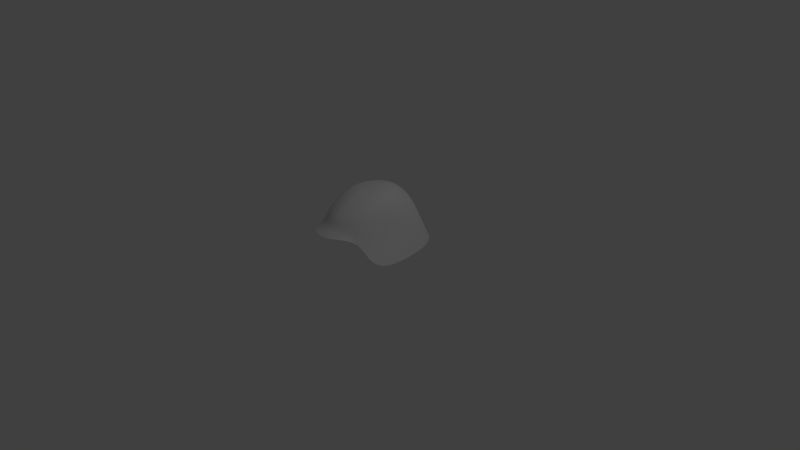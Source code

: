 # Source: helmet.blend  (saved by Blender 2.69.0; exported with 4.5.12 LTS)
import bpy
from mathutils import Matrix  # noqa: F401  (used for matrix-valued properties, if any)

bpy.ops.wm.read_factory_settings(use_empty=True)
scene = bpy.context.scene
scene.name = 'Scene'

# ---- collections
col_collection_1 = bpy.data.collections.new('Collection 1'); scene.collection.children.link(col_collection_1)

# ---- world
world_world = bpy.data.worlds.new('World'); scene.world = world_world
world_world.color = (0.05088, 0.05088, 0.05088)
world_world.use_sun_shadow = False
world_world.sun_shadow_jitter_overblur = 0.0
world_world.cycles.sampling_method = 'MANUAL'
world_world.cycles.sample_map_resolution = 256

# ---- cameras
cam_camera = bpy.data.cameras.new('Camera')
cam_camera.clip_end = 100.0
cam_camera.lens = 35.0
cam_camera.sensor_width = 32.0
cam_camera.sensor_height = 18.0
cam_camera.ortho_scale = 7.314
cam_camera.dof.focus_distance = 0.0
cam_camera.dof.aperture_fstop = 128.0

# ---- lights
light_lamp = bpy.data.lights.new('Lamp', 'POINT')
light_lamp.transmission_factor = 0.0
light_lamp.cutoff_distance = 30.0
light_lamp.energy = 100.0
light_lamp.shadow_buffer_clip_start = 1.001
light_lamp.shadow_soft_size = 0.1
light_lamp.shadow_maximum_resolution = 0.006
light_lamp.use_absolute_resolution = True
light_lamp.cycles.use_multiple_importance_sampling = False

# ---- meshes
me_sphere = bpy.data.meshes.new('Sphere')
me_sphere.from_pydata([(-1.456e-07, 0.342, 0.9397), (-1.307e-07, 0.4954, 0.766), (-1.009e-07, 0.5861, 0.5), (-1.605e-07, 0.7201, 0.1735), (0.06318, 0.316, 0.9397), (0.1783, 0.4935, 0.766), (0.2637, 0.5639, 0.5), (0.3092, 0.7098, 0.1736), (0.1741, 0.2418, 0.9397), (0.2673, 0.398, 0.766), (0.3909, 0.4623, 0.5), (0.4543, 0.5569, 0.1736), (-2.905e-07, -5.778e-08, 0.9734), (0.2483, 0.1309, 0.9397), (0.3748, 0.1952, 0.766), (0.4752, 0.2505, 0.5), (0.5538, 0.3769, 0.1736), (0.2743, -5.63e-09, 0.9397), (0.4032, 1.672e-08, 0.766), (0.4825, -5.778e-08, 0.5), (0.6184, 1.821e-09, 0.1736), (0.2483, -0.1309, 0.9397), (0.3732, -0.246, 0.766), (0.4399, -0.3314, 0.5), (0.6066, -0.3769, 0.1736), (0.1741, -0.2418, 0.9397), (0.2859, -0.4545, 0.766), (0.3545, -0.5464, 0.5), (0.5042, -0.5122, 0.2901), (0.06318, -0.316, 0.9397), (0.1783, -0.5493, 0.766), (0.2231, -0.6088, 0.5899), (0.2508, -0.7347, 0.5588), (-1.68e-07, -0.342, 0.9397), (-1.456e-07, -0.6461, 0.766), (-1.307e-07, -0.7003, 0.6465), (-1.605e-07, -0.8778, 0.5588)], [], [(3, 2, 6, 7), (2, 1, 5, 6), (1, 0, 4, 5), (7, 6, 10, 11), (6, 5, 9, 10), (5, 4, 8, 9), (11, 10, 15, 16), (10, 9, 14, 15), (9, 8, 13, 14), (16, 15, 19, 20), (15, 14, 18, 19), (14, 13, 17, 18), (20, 19, 23, 24), (19, 18, 22, 23), (18, 17, 21, 22), (24, 23, 27, 28), (23, 22, 26, 27), (22, 21, 25, 26), (27, 26, 30, 31), (26, 25, 29, 30), (32, 31, 35, 36), (31, 30, 34, 35), (30, 29, 33, 34), (0, 12, 4), (4, 12, 8), (8, 12, 13), (13, 12, 17), (17, 12, 21), (21, 12, 25), (25, 12, 29), (29, 12, 33), (31, 32, 27)])
me_sphere.use_remesh_preserve_volume = False
me_sphere.use_remesh_preserve_attributes = False
me_sphere.use_mirror_vertex_groups = False
me_sphere.update()

# ---- objects
ob_sphere = bpy.data.objects.new('Sphere', me_sphere)
ob_lamp = bpy.data.objects.new('Lamp', light_lamp)
ob_camera = bpy.data.objects.new('Camera', cam_camera)

# ---- transforms, parenting, visibility, modifiers, constraints
ob_sphere.location = (0.0, 0.0, 0.0)
ob_sphere.lineart.crease_threshold = 0.0
_m = ob_sphere.modifiers.new('Mirror', 'MIRROR')
_m = ob_sphere.modifiers.new('Subsurf', 'SUBSURF')
_m.uv_smooth = 'PRESERVE_CORNERS'
_m.quality = 2
_m.levels = 3
_m.show_only_control_edges = False
ob_lamp.location = (4.076, 1.005, 5.904)
ob_lamp.rotation_euler = (0.6503, 0.05522, 1.866)
ob_lamp.lock_rotations_4d = False
ob_lamp.empty_display_type = 'ARROWS'
ob_lamp.color = (0.0, 0.0, 0.0, 0.0)
ob_lamp.lineart.crease_threshold = 0.0
ob_camera.location = (7.481, -6.508, 5.344)
ob_camera.rotation_euler = (1.109, 0.01082, 0.8149)
ob_camera.lock_rotations_4d = False
ob_camera.empty_display_type = 'ARROWS'
ob_camera.color = (0.0, 0.0, 0.0, 0.0)
ob_camera.display_type = 'WIRE'
ob_camera.lineart.crease_threshold = 0.0

# ---- collection membership
col_collection_1.objects.link(ob_sphere)
col_collection_1.objects.link(ob_lamp)
col_collection_1.objects.link(ob_camera)

# ---- scene / render settings (as saved in the file)
scene.camera = ob_camera
scene.frame_start = 1; scene.frame_end = 250; scene.frame_set(1)
scene.render.engine = 'BLENDER_EEVEE_NEXT'
scene.render.image_settings.compression = 90
scene.render.resolution_percentage = 50
scene.render.dither_intensity = 0.0
scene.cycles.use_denoising = False
scene.cycles.samples = 10
scene.cycles.sampling_pattern = 'TABULATED_SOBOL'
scene.cycles.light_sampling_threshold = 0.0
scene.cycles.use_adaptive_sampling = False
scene.cycles.use_light_tree = False
scene.cycles.blur_glossy = 0.0
scene.cycles.volume_bounces = 1
scene.cycles.pixel_filter_type = 'GAUSSIAN'
scene.cycles.sample_clamp_indirect = 0.0
scene.view_settings.view_transform = 'Standard'
bpy.context.view_layer.update()
